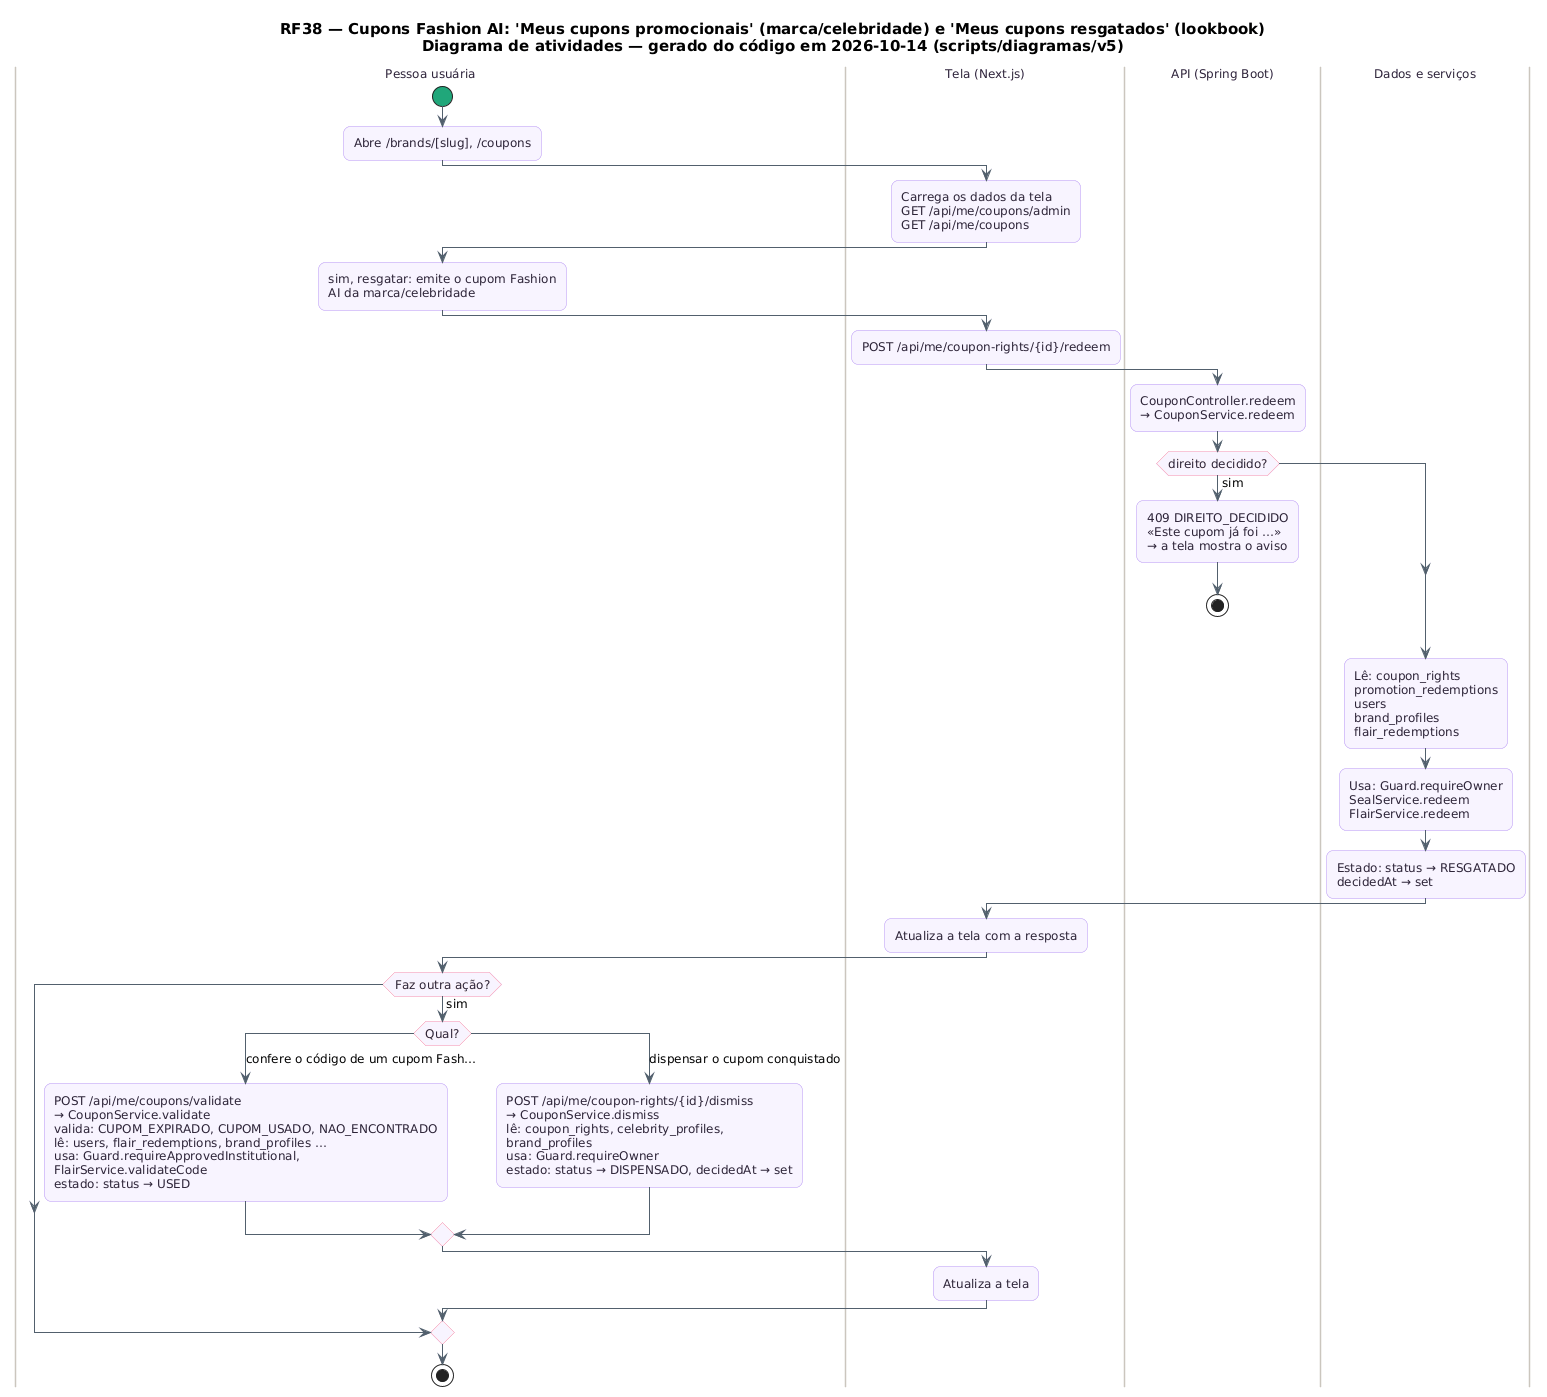

The diagram above was rendered by PlantUML. Its source (embedded in the PNG):
@startuml RF38_Atividades
skinparam backgroundColor #FFFFFF
skinparam shadowing false
skinparam defaultFontName "DejaVu Sans"
skinparam defaultFontSize 12
skinparam titleFontSize 15
skinparam roundcorner 14
skinparam ArrowColor #52606D
skinparam note {
  BackgroundColor #FFFDEB
  BorderColor #D8CE78
  FontColor #554F24
}
skinparam activity {
  BackgroundColor #F8F4FF
  BorderColor #B695F5
  FontColor #2D2438
  DiamondBackgroundColor #FFF5F8
  DiamondBorderColor #F08DB1
  StartColor #20A77A
  EndColor #4B5563
}
skinparam swimlane {
  BorderColor #CBC6BE
  TitleFontColor #2D2438
}
title RF38 — Cupons Fashion AI: 'Meus cupons promocionais' (marca/celebridade) e 'Meus cupons resgatados' (lookbook)\nDiagrama de atividades — gerado do código em 2026-10-14 (scripts/diagramas/v5)

|Pessoa usuária|
start
:Abre /brands/[slug], /coupons;
|Tela (Next.js)|
:Carrega os dados da tela\nGET /api/me/coupons/admin\nGET /api/me/coupons;
|Pessoa usuária|
:sim, resgatar: emite o cupom Fashion\nAI da marca/celebridade;
|Tela (Next.js)|
:POST /api/me/coupon-rights/{id}/redeem;
|API (Spring Boot)|
:CouponController.redeem\n→ CouponService.redeem;
if (direito decidido?) then (sim)
  :409 DIREITO_DECIDIDO\n«Este cupom já foi …»\n→ a tela mostra o aviso;
  stop
endif
|Dados e serviços|
:Lê: coupon_rights\npromotion_redemptions\nusers\nbrand_profiles\nflair_redemptions;
:Usa: Guard.requireOwner\nSealService.redeem\nFlairService.redeem;
:Estado: status → RESGATADO\ndecidedAt → set;
|Tela (Next.js)|
:Atualiza a tela com a resposta;
|Pessoa usuária|
if (Faz outra ação?) then (sim)
  switch (Qual?)
  case (confere o código de um cupom Fash…)
    :POST /api/me/coupons/validate\n→ CouponService.validate\nvalida: CUPOM_EXPIRADO, CUPOM_USADO, NAO_ENCONTRADO\nlê: users, flair_redemptions, brand_profiles …\nusa: Guard.requireApprovedInstitutional,\nFlairService.validateCode\nestado: status → USED;
  case (dispensar o cupom conquistado)
    :POST /api/me/coupon-rights/{id}/dismiss\n→ CouponService.dismiss\nlê: coupon_rights, celebrity_profiles,\nbrand_profiles\nusa: Guard.requireOwner\nestado: status → DISPENSADO, decidedAt → set;
  endswitch
  |Tela (Next.js)|
  :Atualiza a tela;
endif
|Pessoa usuária|
stop
@enduml